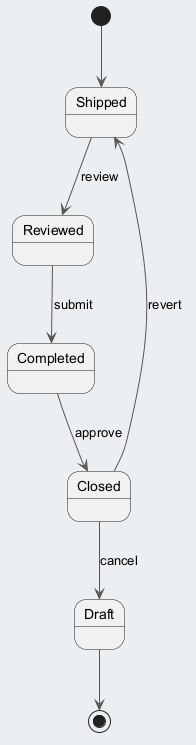

The diagram above was rendered by PlantUML. Its source (embedded in the PNG):
@startuml
skinparam backgroundColor #ECEFF1
skinparam classBackgroundColor #FFFFFF
skinparam classBorderColor #455A64
skinparam ArrowColor #555555
[*] --> Shipped
Shipped --> Reviewed : review
Reviewed --> Completed : submit
Completed --> Closed : approve
Closed --> Draft : cancel
Closed --> Shipped : revert
Draft --> [*]
@enduml